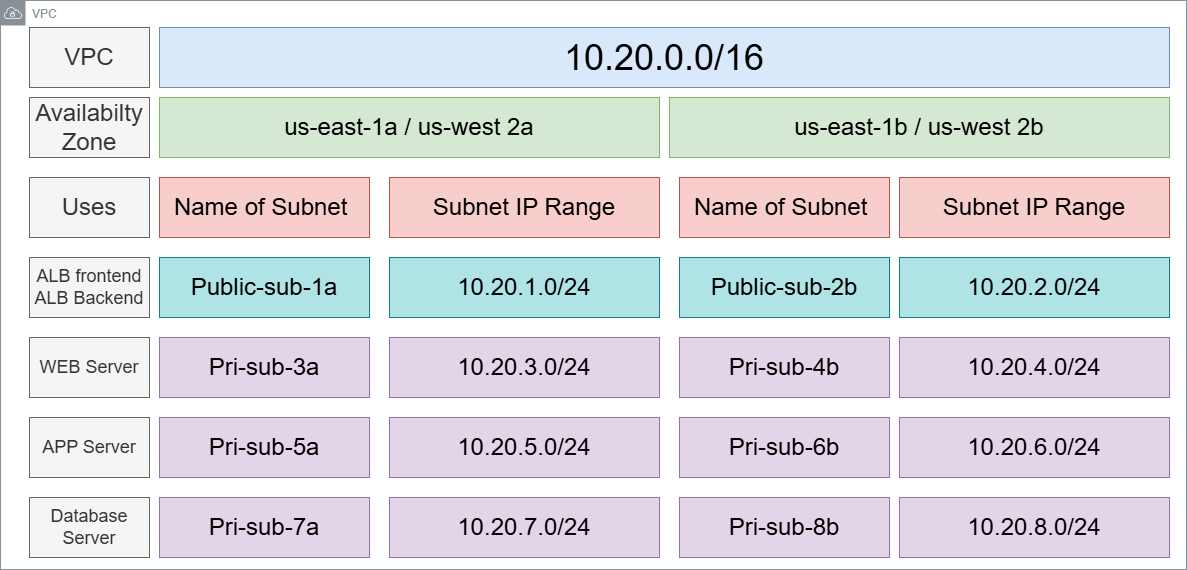

The diagram above was exported from draw.io. Its source (the exported page's mxGraphModel, read from the mxfile embedded in the PNG):
<mxGraphModel dx="1895" dy="973" grid="0" gridSize="10" guides="1" tooltips="1" connect="1" arrows="1" fold="1" page="1" pageScale="1" pageWidth="1654" pageHeight="1169" math="0" shadow="0">
  <root>
    <mxCell id="0" />
    <mxCell id="1" parent="0" />
    <mxCell id="GxsUfYzuCQs9n3NCFFSF-1" parent="1" style="rounded=0;whiteSpace=wrap;html=1;fillColor=#dae8fc;strokeColor=#6c8ebf;" value="&lt;font style=&quot;font-size: 36px;&quot;&gt;10.20.0.0/16&lt;/font&gt;" vertex="1">
      <mxGeometry height="60" width="1010" x="250" y="50" as="geometry" />
    </mxCell>
    <mxCell id="GxsUfYzuCQs9n3NCFFSF-3" parent="1" style="rounded=0;whiteSpace=wrap;html=1;fillColor=#f5f5f5;strokeColor=#666666;fontColor=#333333;" value="&lt;font style=&quot;font-size: 24px;&quot;&gt;VPC&lt;/font&gt;" vertex="1">
      <mxGeometry height="60" width="120" x="120" y="50" as="geometry" />
    </mxCell>
    <mxCell id="GxsUfYzuCQs9n3NCFFSF-4" parent="1" style="rounded=0;whiteSpace=wrap;html=1;fillColor=#f5f5f5;strokeColor=#666666;fontColor=#333333;" value="&lt;font style=&quot;font-size: 24px;&quot;&gt;Availabilty &lt;br&gt;Zone&lt;/font&gt;" vertex="1">
      <mxGeometry height="60" width="120" x="120" y="120" as="geometry" />
    </mxCell>
    <mxCell id="GxsUfYzuCQs9n3NCFFSF-5" parent="1" style="rounded=0;whiteSpace=wrap;html=1;fillColor=#d5e8d4;strokeColor=#82b366;" value="&lt;font style=&quot;font-size: 24px;&quot;&gt;us-east-1a / us-west 2a&lt;/font&gt;" vertex="1">
      <mxGeometry height="60" width="500" x="250" y="120" as="geometry" />
    </mxCell>
    <mxCell id="GxsUfYzuCQs9n3NCFFSF-6" parent="1" style="rounded=0;whiteSpace=wrap;html=1;fillColor=#d5e8d4;strokeColor=#82b366;" value="&lt;span style=&quot;font-size: 24px;&quot;&gt;us-east-1b / us-west 2b&lt;/span&gt;" vertex="1">
      <mxGeometry height="60" width="500" x="760" y="120" as="geometry" />
    </mxCell>
    <mxCell id="GxsUfYzuCQs9n3NCFFSF-7" parent="1" style="rounded=0;whiteSpace=wrap;html=1;fillColor=#f5f5f5;strokeColor=#666666;fontColor=#333333;" value="&lt;font style=&quot;font-size: 24px;&quot;&gt;Uses&lt;/font&gt;" vertex="1">
      <mxGeometry height="60" width="120" x="120" y="200" as="geometry" />
    </mxCell>
    <mxCell id="GxsUfYzuCQs9n3NCFFSF-8" parent="1" style="rounded=0;whiteSpace=wrap;html=1;fillColor=#f8cecc;strokeColor=#b85450;" value="&lt;font style=&quot;font-size: 24px;&quot;&gt;Name of Subnet&amp;nbsp;&lt;/font&gt;" vertex="1">
      <mxGeometry height="60" width="210" x="250" y="200" as="geometry" />
    </mxCell>
    <mxCell id="GxsUfYzuCQs9n3NCFFSF-9" parent="1" style="rounded=0;whiteSpace=wrap;html=1;fillColor=#f8cecc;strokeColor=#b85450;" value="&lt;font style=&quot;font-size: 24px;&quot;&gt;Subnet IP Range&lt;/font&gt;" vertex="1">
      <mxGeometry height="60" width="270" x="480" y="200" as="geometry" />
    </mxCell>
    <mxCell id="GxsUfYzuCQs9n3NCFFSF-11" parent="1" style="rounded=0;whiteSpace=wrap;html=1;fillColor=#f8cecc;strokeColor=#b85450;" value="&lt;span style=&quot;font-size: 24px;&quot;&gt;Name of Subnet&amp;nbsp;&lt;/span&gt;" vertex="1">
      <mxGeometry height="60" width="210" x="770" y="200" as="geometry" />
    </mxCell>
    <mxCell id="GxsUfYzuCQs9n3NCFFSF-12" parent="1" style="rounded=0;whiteSpace=wrap;html=1;fillColor=#f8cecc;strokeColor=#b85450;" value="&lt;span style=&quot;font-size: 24px;&quot;&gt;Subnet IP Range&lt;/span&gt;" vertex="1">
      <mxGeometry height="60" width="270" x="990" y="200" as="geometry" />
    </mxCell>
    <mxCell id="GxsUfYzuCQs9n3NCFFSF-13" parent="1" style="rounded=0;whiteSpace=wrap;html=1;fillColor=#f5f5f5;strokeColor=#666666;fontColor=#333333;" value="&lt;font style=&quot;font-size: 18px;&quot;&gt;ALB frontend&lt;br&gt;ALB Backend&lt;/font&gt;" vertex="1">
      <mxGeometry height="60" width="120" x="120" y="280" as="geometry" />
    </mxCell>
    <mxCell id="GxsUfYzuCQs9n3NCFFSF-14" parent="1" style="rounded=0;whiteSpace=wrap;html=1;fillColor=#f5f5f5;fontColor=#333333;strokeColor=#666666;" value="&lt;font style=&quot;font-size: 18px;&quot;&gt;WEB Server&lt;/font&gt;" vertex="1">
      <mxGeometry height="60" width="120" x="120" y="360" as="geometry" />
    </mxCell>
    <mxCell id="GxsUfYzuCQs9n3NCFFSF-15" parent="1" style="rounded=0;whiteSpace=wrap;html=1;fillColor=#f5f5f5;fontColor=#333333;strokeColor=#666666;" value="&lt;font style=&quot;font-size: 18px;&quot;&gt;APP Server&lt;/font&gt;" vertex="1">
      <mxGeometry height="60" width="120" x="120" y="440" as="geometry" />
    </mxCell>
    <mxCell id="GxsUfYzuCQs9n3NCFFSF-16" parent="1" style="rounded=0;whiteSpace=wrap;html=1;fillColor=#f5f5f5;fontColor=#333333;strokeColor=#666666;" value="&lt;font style=&quot;font-size: 18px;&quot;&gt;Database Server&lt;/font&gt;" vertex="1">
      <mxGeometry height="60" width="120" x="120" y="520" as="geometry" />
    </mxCell>
    <mxCell id="GxsUfYzuCQs9n3NCFFSF-17" parent="1" style="rounded=0;whiteSpace=wrap;html=1;fillColor=#b0e3e6;strokeColor=#0e8088;" value="&lt;font style=&quot;font-size: 24px;&quot;&gt;Public-sub-1a&lt;/font&gt;" vertex="1">
      <mxGeometry height="60" width="210" x="250" y="280" as="geometry" />
    </mxCell>
    <mxCell id="GxsUfYzuCQs9n3NCFFSF-18" parent="1" style="rounded=0;whiteSpace=wrap;html=1;fillColor=#e1d5e7;strokeColor=#9673a6;" value="&lt;font style=&quot;font-size: 24px;&quot;&gt;Pri-sub-3a&lt;/font&gt;" vertex="1">
      <mxGeometry height="60" width="210" x="250" y="360" as="geometry" />
    </mxCell>
    <mxCell id="GxsUfYzuCQs9n3NCFFSF-19" parent="1" style="rounded=0;whiteSpace=wrap;html=1;fillColor=#e1d5e7;strokeColor=#9673a6;" value="&lt;span style=&quot;font-size: 24px;&quot;&gt;Pri-sub-5a&lt;/span&gt;" vertex="1">
      <mxGeometry height="60" width="210" x="250" y="440" as="geometry" />
    </mxCell>
    <mxCell id="GxsUfYzuCQs9n3NCFFSF-20" parent="1" style="rounded=0;whiteSpace=wrap;html=1;fillColor=#e1d5e7;strokeColor=#9673a6;" value="&lt;span style=&quot;font-size: 24px;&quot;&gt;Pri-sub-7a&lt;/span&gt;" vertex="1">
      <mxGeometry height="60" width="210" x="250" y="520" as="geometry" />
    </mxCell>
    <mxCell id="GxsUfYzuCQs9n3NCFFSF-21" parent="1" style="rounded=0;whiteSpace=wrap;html=1;fillColor=#b0e3e6;strokeColor=#0e8088;" value="&lt;font style=&quot;font-size: 24px;&quot;&gt;10.20.1.0/24&lt;/font&gt;" vertex="1">
      <mxGeometry height="60" width="270" x="480" y="280" as="geometry" />
    </mxCell>
    <mxCell id="GxsUfYzuCQs9n3NCFFSF-22" parent="1" style="rounded=0;whiteSpace=wrap;html=1;fillColor=#e1d5e7;strokeColor=#9673a6;" value="&lt;span style=&quot;font-size: 24px;&quot;&gt;10.20.3.0/24&lt;/span&gt;" vertex="1">
      <mxGeometry height="60" width="270" x="480" y="360" as="geometry" />
    </mxCell>
    <mxCell id="GxsUfYzuCQs9n3NCFFSF-23" parent="1" style="rounded=0;whiteSpace=wrap;html=1;fillColor=#e1d5e7;strokeColor=#9673a6;" value="&lt;span style=&quot;font-size: 24px;&quot;&gt;10.20.5.0/24&lt;/span&gt;" vertex="1">
      <mxGeometry height="60" width="270" x="480" y="440" as="geometry" />
    </mxCell>
    <mxCell id="GxsUfYzuCQs9n3NCFFSF-24" parent="1" style="rounded=0;whiteSpace=wrap;html=1;fillColor=#e1d5e7;strokeColor=#9673a6;" value="&lt;span style=&quot;font-size: 24px;&quot;&gt;10.20.7.0/24&lt;/span&gt;" vertex="1">
      <mxGeometry height="60" width="270" x="480" y="520" as="geometry" />
    </mxCell>
    <mxCell id="GxsUfYzuCQs9n3NCFFSF-25" parent="1" style="rounded=0;whiteSpace=wrap;html=1;fillColor=#b0e3e6;strokeColor=#0e8088;" value="&lt;span style=&quot;font-size: 24px;&quot;&gt;Public-sub-2b&lt;/span&gt;" vertex="1">
      <mxGeometry height="60" width="210" x="770" y="280" as="geometry" />
    </mxCell>
    <mxCell id="GxsUfYzuCQs9n3NCFFSF-26" parent="1" style="rounded=0;whiteSpace=wrap;html=1;fillColor=#e1d5e7;strokeColor=#9673a6;" value="&lt;span style=&quot;font-size: 24px;&quot;&gt;Pri-sub-4b&lt;/span&gt;" vertex="1">
      <mxGeometry height="60" width="210" x="770" y="360" as="geometry" />
    </mxCell>
    <mxCell id="GxsUfYzuCQs9n3NCFFSF-27" parent="1" style="rounded=0;whiteSpace=wrap;html=1;fillColor=#e1d5e7;strokeColor=#9673a6;" value="&lt;span style=&quot;font-size: 24px;&quot;&gt;Pri-sub-6b&lt;/span&gt;" vertex="1">
      <mxGeometry height="60" width="210" x="770" y="440" as="geometry" />
    </mxCell>
    <mxCell id="GxsUfYzuCQs9n3NCFFSF-29" parent="1" style="rounded=0;whiteSpace=wrap;html=1;fillColor=#e1d5e7;strokeColor=#9673a6;" value="&lt;span style=&quot;font-size: 24px;&quot;&gt;Pri-sub-8b&lt;/span&gt;" vertex="1">
      <mxGeometry height="60" width="210" x="770" y="520" as="geometry" />
    </mxCell>
    <mxCell id="GxsUfYzuCQs9n3NCFFSF-31" parent="1" style="rounded=0;whiteSpace=wrap;html=1;fillColor=#b0e3e6;strokeColor=#0e8088;" value="&lt;span style=&quot;font-size: 24px;&quot;&gt;10.20.2.0/24&lt;/span&gt;" vertex="1">
      <mxGeometry height="60" width="270" x="990" y="280" as="geometry" />
    </mxCell>
    <mxCell id="GxsUfYzuCQs9n3NCFFSF-32" parent="1" style="rounded=0;whiteSpace=wrap;html=1;fillColor=#e1d5e7;strokeColor=#9673a6;" value="&lt;span style=&quot;font-size: 24px;&quot;&gt;10.20.4.0/24&lt;/span&gt;" vertex="1">
      <mxGeometry height="60" width="270" x="990" y="360" as="geometry" />
    </mxCell>
    <mxCell id="GxsUfYzuCQs9n3NCFFSF-33" parent="1" style="rounded=0;whiteSpace=wrap;html=1;fillColor=#e1d5e7;strokeColor=#9673a6;" value="&lt;span style=&quot;font-size: 24px;&quot;&gt;10.20.6.0/24&lt;/span&gt;" vertex="1">
      <mxGeometry height="60" width="270" x="990" y="440" as="geometry" />
    </mxCell>
    <mxCell id="GxsUfYzuCQs9n3NCFFSF-34" parent="1" style="rounded=0;whiteSpace=wrap;html=1;fillColor=#e1d5e7;strokeColor=#9673a6;" value="&lt;span style=&quot;font-size: 24px;&quot;&gt;10.20.8.0/24&lt;/span&gt;" vertex="1">
      <mxGeometry height="60" width="270" x="990" y="520" as="geometry" />
    </mxCell>
    <mxCell id="GxsUfYzuCQs9n3NCFFSF-36" parent="1" style="sketch=0;outlineConnect=0;gradientColor=none;html=1;whiteSpace=wrap;fontSize=12;fontStyle=0;shape=mxgraph.aws4.group;grIcon=mxgraph.aws4.group_vpc;strokeColor=#879196;fillColor=none;verticalAlign=top;align=left;spacingLeft=30;fontColor=#879196;dashed=0;" value="VPC" vertex="1">
      <mxGeometry height="569" width="1186" x="91" y="23" as="geometry" />
    </mxCell>
  </root>
</mxGraphModel>